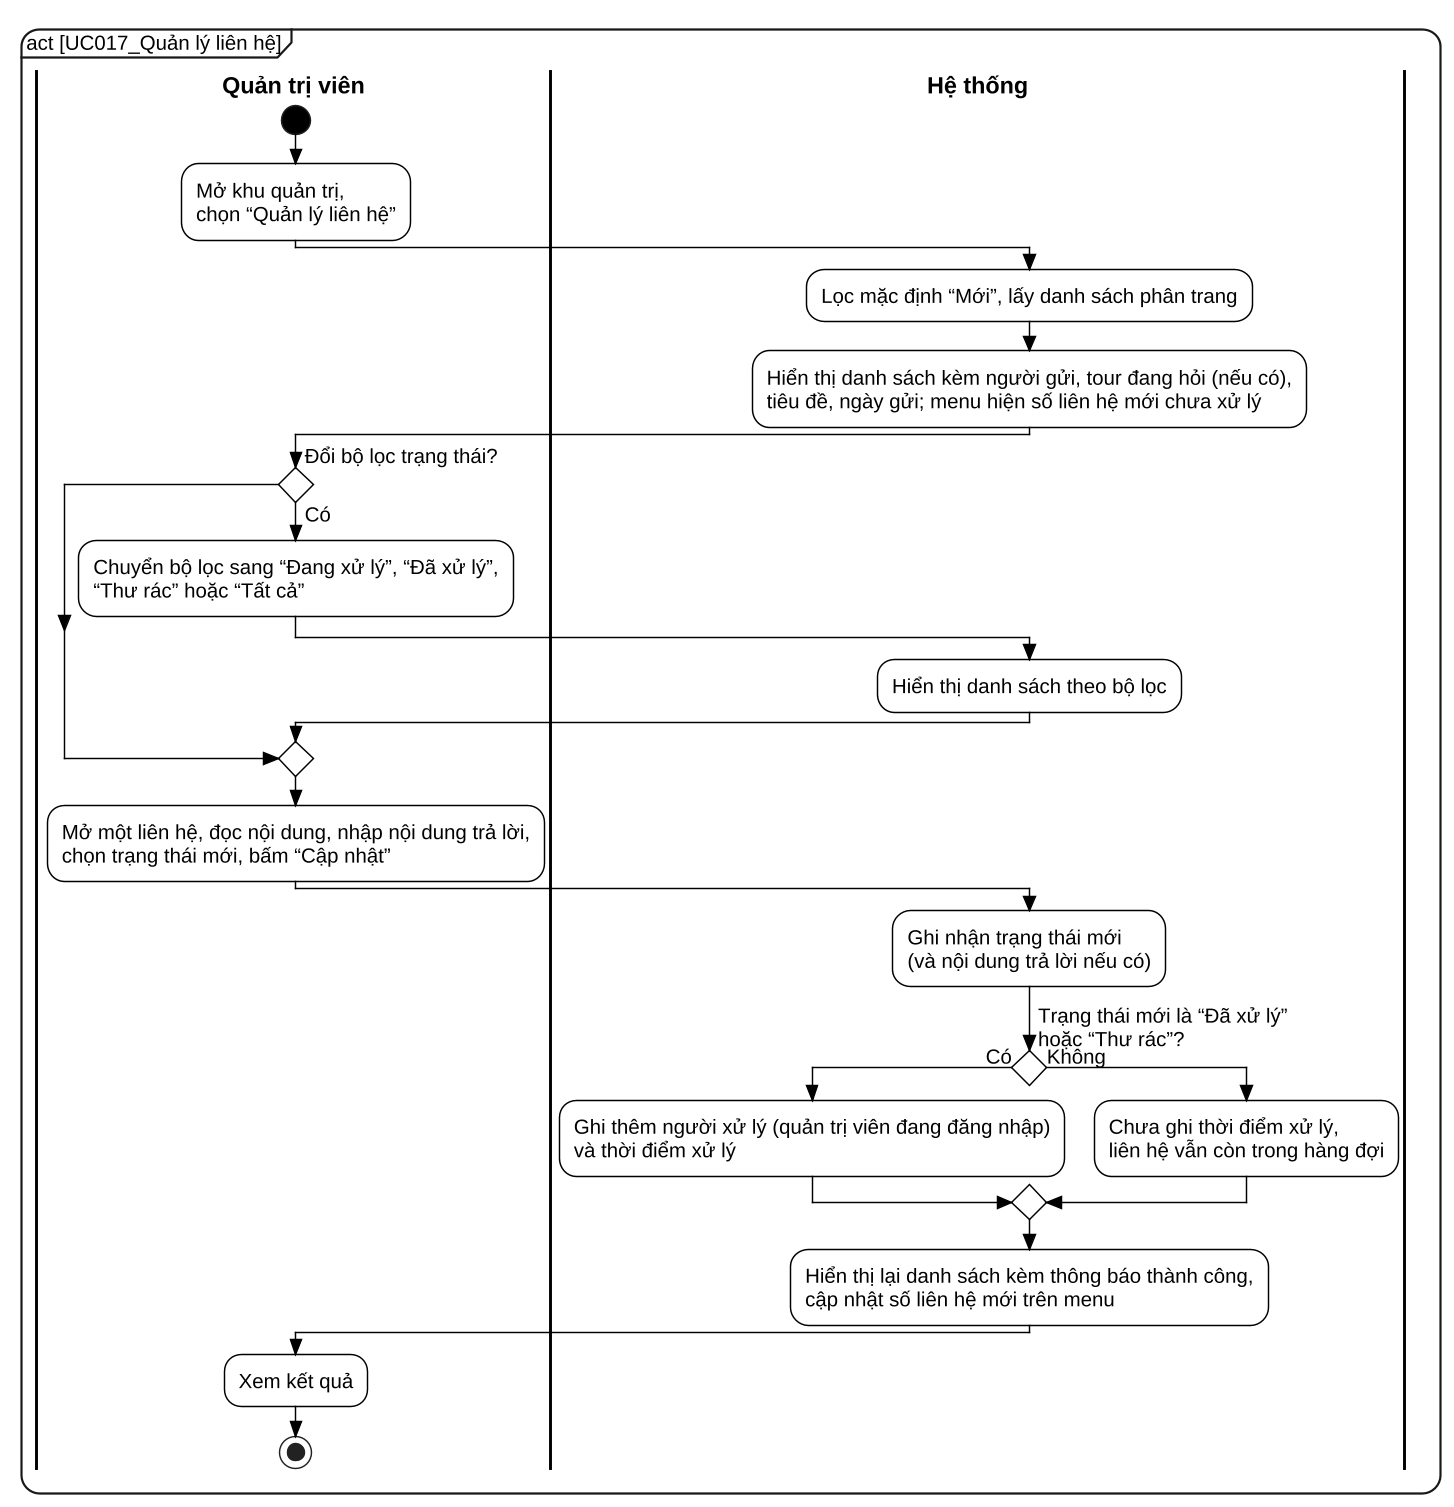

The diagram above was rendered by PlantUML. Its source (embedded in the PNG):
@startuml UC017_activity
skinparam dpi 140
skinparam defaultFontName "Liberation Sans"
skinparam defaultFontSize 14
skinparam backgroundColor white
skinparam shadowing false
skinparam RoundCorner 24
skinparam ArrowColor black
skinparam ArrowThickness 1.1
skinparam ConditionStyle diamond
skinparam ConditionEndStyle diamond
skinparam style strictuml
skinparam activity {
  BackgroundColor white
  BorderColor black
  BorderThickness 1
  DiamondBackgroundColor white
  DiamondBorderColor black
  StartColor black
  EndColor black
}
skinparam swimlane {
  BorderColor black
  BorderThickness 2
  TitleFontStyle bold
  TitleFontSize 16
}
skinparam wrapWidth 600
mainframe act [UC017_Quản lý liên hệ]
|Quản trị viên|
start
:Mở khu quản trị,\nchọn “Quản lý liên hệ”;
|Hệ thống|
:Lọc mặc định “Mới”, lấy danh sách phân trang;
:Hiển thị danh sách kèm người gửi, tour đang hỏi (nếu có),\ntiêu đề, ngày gửi; menu hiện số liên hệ mới chưa xử lý;
|Quản trị viên|
if (Đổi bộ lọc trạng thái?) then (Có)
  :Chuyển bộ lọc sang “Đang xử lý”, “Đã xử lý”,\n“Thư rác” hoặc “Tất cả”;
  |Hệ thống|
  :Hiển thị danh sách theo bộ lọc;
  |Quản trị viên|
endif
:Mở một liên hệ, đọc nội dung, nhập nội dung trả lời,\nchọn trạng thái mới, bấm “Cập nhật”;
|Hệ thống|
:Ghi nhận trạng thái mới\n(và nội dung trả lời nếu có);
if (Trạng thái mới là “Đã xử lý”\nhoặc “Thư rác”?) then (Có)
  :Ghi thêm người xử lý (quản trị viên đang đăng nhập)\nvà thời điểm xử lý;
else (Không)
  :Chưa ghi thời điểm xử lý,\nliên hệ vẫn còn trong hàng đợi;
endif
:Hiển thị lại danh sách kèm thông báo thành công,\ncập nhật số liên hệ mới trên menu;
|Quản trị viên|
:Xem kết quả;
stop
@enduml